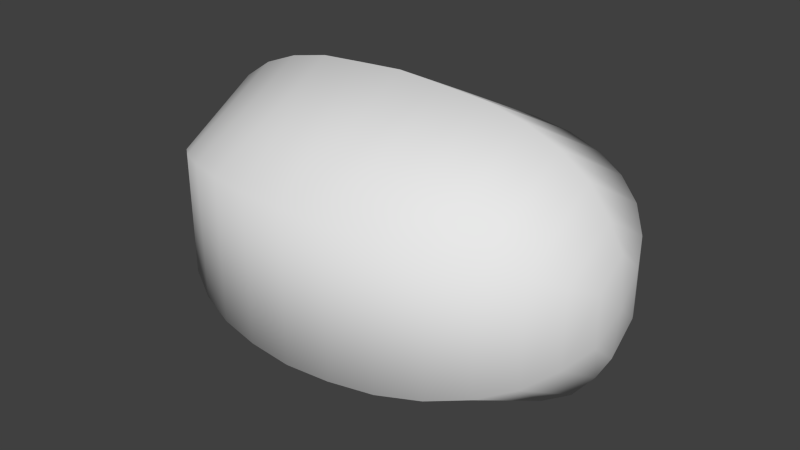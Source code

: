 # Source: Watermelon.blend  (saved by Blender 2.70.0; exported with 4.5.12 LTS)
import bpy
from mathutils import Matrix  # noqa: F401  (used for matrix-valued properties, if any)

bpy.ops.wm.read_factory_settings(use_empty=True)
scene = bpy.context.scene
scene.name = 'Scene'

# ---- collections
col_collection_1 = bpy.data.collections.new('Collection 1'); scene.collection.children.link(col_collection_1)

# ---- world
world_world = bpy.data.worlds.new('World'); scene.world = world_world
world_world.color = (0.05088, 0.05088, 0.05088)
world_world.use_sun_shadow = False
world_world.sun_shadow_jitter_overblur = 0.0
world_world.cycles.sampling_method = 'MANUAL'
world_world.cycles.sample_map_resolution = 256

# ---- meshes
me_plane = bpy.data.meshes.new('Plane')
me_plane.from_pydata([(-0.5202, 1.368e-07, 1.629), (-0.6975, 9.549e-08, 1.534), (-1.199, -8.742e-08, 0.6354), (-1.221, -1.287e-07, 0.3239), (-0.3429, 0.2125, 1.629), (-0.4315, 0.4168, 1.534), (-0.5299, 0.6051, 1.381), (-0.6007, 0.7702, 1.174), (-0.6506, 0.9056, 0.9225), (-0.6824, 1.006, 0.6354), (-0.6933, 1.068, 0.3239), (0.01187, 0.2125, 1.629), (0.1005, 0.4168, 1.534), (0.1989, 0.6051, 1.381), (0.2697, 0.7702, 1.174), (0.3196, 0.9056, 0.9225), (0.3514, 1.006, 0.6354), (0.3623, 1.068, 0.3239), (0.1892, 2.114e-07, 1.629), (0.3665, 2.343e-07, 1.534), (0.5634, 2.579e-07, 1.381), (0.705, 2.56e-07, 1.174), (0.8048, 2.54e-07, 0.9225), (0.8683, 2.564e-07, 0.6354), (0.89, 2.433e-07, 0.3239), (0.01187, -0.2125, 1.629), (0.1005, -0.4168, 1.534), (0.1989, -0.6051, 1.381), (0.2697, -0.7702, 1.174), (0.3196, -0.9056, 0.9225), (0.3514, -1.006, 0.6354), (0.3623, -1.068, 0.3239), (-0.1655, -1.819e-07, 1.66), (-0.3429, -0.2125, 1.629), (-0.4315, -0.4168, 1.534), (-0.5299, -0.6051, 1.381), (-0.6007, -0.7702, 1.174), (-0.6506, -0.9056, 0.9225), (-0.6824, -1.006, 0.6354), (-0.6933, -1.068, 0.3239), (-0.8944, 2.691e-08, 1.381), (-1.036, -1.327e-08, 1.174), (-1.136, -6.253e-08, 0.9225), (-0.5202, 1.368e-07, -1.629), (-0.6975, 9.549e-08, -1.534), (-1.199, -8.742e-08, -0.6354), (-1.221, -1.287e-07, -0.3239), (-1.242, -1.649e-07, -3.204e-07), (-0.3429, 0.2125, -1.629), (-0.4315, 0.4168, -1.534), (-0.5299, 0.6051, -1.381), (-0.6007, 0.7702, -1.174), (-0.6506, 0.9056, -0.9225), (-0.6824, 1.006, -0.6354), (-0.6933, 1.068, -0.3239), (-0.7036, 1.089, -1.94e-07), (0.01187, 0.2125, -1.629), (0.1005, 0.4168, -1.534), (0.1989, 0.6051, -1.381), (0.2697, 0.7702, -1.174), (0.3196, 0.9056, -0.9225), (0.3514, 1.006, -0.6354), (0.3623, 1.068, -0.3239), (0.3726, 1.089, -2.876e-07), (0.1892, 2.114e-07, -1.629), (0.3665, 2.343e-07, -1.534), (0.5634, 2.579e-07, -1.381), (0.705, 2.56e-07, -1.174), (0.8048, 2.54e-07, -0.9225), (0.8683, 2.564e-07, -0.6354), (0.89, 2.433e-07, -0.3239), (0.9107, 1.96e-07, -4.086e-07), (0.01187, -0.2125, -1.629), (0.1005, -0.4168, -1.534), (0.1989, -0.6051, -1.381), (0.2697, -0.7702, -1.174), (0.3196, -0.9056, -0.9225), (0.3514, -1.006, -0.6354), (0.3623, -1.068, -0.3239), (0.3726, -1.089, -6.34e-07), (-0.1655, -1.819e-07, -1.66), (-0.3429, -0.2125, -1.629), (-0.4315, -0.4168, -1.534), (-0.5299, -0.6051, -1.381), (-0.6007, -0.7702, -1.174), (-0.6506, -0.9056, -0.9225), (-0.6824, -1.006, -0.6354), (-0.6933, -1.068, -0.3239), (-0.7036, -1.089, -5.899e-07), (-0.8944, 2.691e-08, -1.381), (-1.036, -1.327e-08, -1.174), (-1.136, -6.253e-08, -0.9225)], [], [(1, 0, 4, 5), (3, 2, 9, 10), (47, 3, 10, 55), (9, 8, 15, 16), (5, 4, 11, 12), (10, 9, 16, 17), (6, 5, 12, 13), (55, 10, 17, 63), (7, 6, 13, 14), (8, 7, 14, 15), (15, 14, 21, 22), (12, 11, 18, 19), (16, 15, 22, 23), (17, 16, 23, 24), (13, 12, 19, 20), (63, 17, 24, 71), (14, 13, 20, 21), (21, 20, 27, 28), (71, 24, 31, 79), (22, 21, 28, 29), (23, 22, 29, 30), (19, 18, 25, 26), (24, 23, 30, 31), (20, 19, 26, 27), (31, 30, 38, 39), (27, 26, 34, 35), (79, 31, 39, 88), (28, 27, 35, 36), (29, 28, 36, 37), (30, 29, 37, 38), (26, 25, 33, 34), (36, 35, 40, 41), (37, 36, 41, 42), (2, 42, 8, 9), (40, 1, 5, 6), (41, 40, 6, 7), (0, 32, 4), (42, 41, 7, 8), (4, 32, 11), (11, 32, 18), (18, 32, 25), (25, 32, 33), (38, 37, 42, 2), (34, 33, 0, 1), (35, 34, 1, 40), (39, 38, 2, 3), (88, 39, 3, 47), (33, 32, 0), (44, 49, 48, 43), (46, 54, 53, 45), (47, 55, 54, 46), (53, 61, 60, 52), (49, 57, 56, 48), (54, 62, 61, 53), (50, 58, 57, 49), (55, 63, 62, 54), (51, 59, 58, 50), (52, 60, 59, 51), (60, 68, 67, 59), (57, 65, 64, 56), (61, 69, 68, 60), (62, 70, 69, 61), (58, 66, 65, 57), (63, 71, 70, 62), (59, 67, 66, 58), (67, 75, 74, 66), (71, 79, 78, 70), (68, 76, 75, 67), (69, 77, 76, 68), (65, 73, 72, 64), (70, 78, 77, 69), (66, 74, 73, 65), (78, 87, 86, 77), (74, 83, 82, 73), (79, 88, 87, 78), (75, 84, 83, 74), (76, 85, 84, 75), (77, 86, 85, 76), (73, 82, 81, 72), (84, 90, 89, 83), (85, 91, 90, 84), (45, 53, 52, 91), (89, 50, 49, 44), (90, 51, 50, 89), (43, 48, 80), (91, 52, 51, 90), (48, 56, 80), (56, 64, 80), (64, 72, 80), (72, 81, 80), (86, 45, 91, 85), (82, 44, 43, 81), (83, 89, 44, 82), (87, 46, 45, 86), (88, 47, 46, 87), (81, 43, 80)])
me_plane.polygons.foreach_set('use_smooth', [True] * 96)
_uv = me_plane.uv_layers.new(name='UVMap')
_uv.uv.foreach_set('vector', [0.6624, 0.9461, 0.6039, 0.9744, 0.5376, 0.9256, 0.5539, 0.8667, 0.8932, 0.6049, 0.8706, 0.6987, 0.595, 0.6296, 0.5971, 0.5664, 0.9051, 0.5056, 0.8932, 0.6049, 0.5971, 0.5664, 0.5987, 0.5022, 0.595, 0.6296, 0.5898, 0.6913, 0.3965, 0.6889, 0.3933, 0.6274, 0.5539, 0.8667, 0.5376, 0.9256, 0.4414, 0.9217, 0.4268, 0.8631, 0.5971, 0.5664, 0.595, 0.6296, 0.3933, 0.6274, 0.3931, 0.5641, 0.571, 0.8091, 0.5539, 0.8667, 0.4268, 0.8631, 0.4115, 0.806, 0.5987, 0.5022, 0.5971, 0.5664, 0.3931, 0.5641, 0.3932, 0.4999, 0.582, 0.751, 0.571, 0.8091, 0.4115, 0.806, 0.4023, 0.7484, 0.5898, 0.6913, 0.582, 0.751, 0.4023, 0.7484, 0.3965, 0.6889, 0.3965, 0.6889, 0.4023, 0.7484, 0.1977, 0.8409, 0.153, 0.7711, 0.4268, 0.8631, 0.4414, 0.9217, 0.3747, 0.9627, 0.317, 0.9377, 0.3933, 0.6274, 0.3965, 0.6889, 0.153, 0.7711, 0.119, 0.6881, 0.3931, 0.5641, 0.3933, 0.6274, 0.119, 0.6881, 0.09902, 0.595, 0.4115, 0.806, 0.4268, 0.8631, 0.317, 0.9377, 0.2517, 0.8961, 0.3932, 0.4999, 0.3931, 0.5641, 0.09902, 0.595, 0.08961, 0.4966, 0.4023, 0.7484, 0.4115, 0.806, 0.2517, 0.8961, 0.1977, 0.8409, 0.7867, 0.8514, 0.7303, 0.9058, 0.571, 0.8091, 0.582, 0.751, 0.9051, 0.5056, 0.8932, 0.6049, 0.5971, 0.5664, 0.5987, 0.5022, 0.834, 0.7818, 0.7867, 0.8514, 0.582, 0.751, 0.5898, 0.6913, 0.8706, 0.6987, 0.834, 0.7818, 0.5898, 0.6913, 0.595, 0.6296, 0.6624, 0.9461, 0.6028, 0.9693, 0.5376, 0.9256, 0.5539, 0.8667, 0.8932, 0.6049, 0.8706, 0.6987, 0.595, 0.6296, 0.5971, 0.5664, 0.7303, 0.9058, 0.6624, 0.9461, 0.5539, 0.8667, 0.571, 0.8091, 0.5971, 0.5664, 0.595, 0.6296, 0.3933, 0.6274, 0.3931, 0.5641, 0.571, 0.8091, 0.5539, 0.8667, 0.4268, 0.8631, 0.4115, 0.806, 0.5987, 0.5022, 0.5971, 0.5664, 0.3931, 0.5641, 0.3932, 0.4999, 0.582, 0.751, 0.571, 0.8091, 0.4115, 0.806, 0.4023, 0.7483, 0.5898, 0.6913, 0.582, 0.751, 0.4023, 0.7483, 0.3965, 0.6889, 0.595, 0.6296, 0.5898, 0.6913, 0.3965, 0.6889, 0.3933, 0.6274, 0.5539, 0.8667, 0.5376, 0.9256, 0.4414, 0.9217, 0.4268, 0.8631, 0.4023, 0.7483, 0.4115, 0.806, 0.2517, 0.8961, 0.1977, 0.8409, 0.3965, 0.6889, 0.4023, 0.7483, 0.1977, 0.8409, 0.153, 0.7711, 0.8706, 0.6987, 0.834, 0.7818, 0.5898, 0.6913, 0.595, 0.6296, 0.7303, 0.9058, 0.6624, 0.9461, 0.5539, 0.8667, 0.571, 0.8091, 0.7867, 0.8514, 0.7303, 0.9058, 0.571, 0.8091, 0.582, 0.751, 0.6039, 0.9744, 0.4877, 0.9874, 0.5376, 0.9256, 0.834, 0.7818, 0.7867, 0.8514, 0.582, 0.751, 0.5898, 0.6913, 0.5376, 0.9256, 0.4877, 0.9874, 0.4414, 0.9217, 0.4414, 0.9217, 0.4877, 0.9874, 0.3747, 0.9627, 0.6028, 0.9693, 0.4877, 0.9874, 0.5376, 0.9256, 0.5376, 0.9256, 0.4877, 0.9874, 0.4414, 0.9217, 0.3933, 0.6274, 0.3965, 0.6889, 0.153, 0.7711, 0.119, 0.6881, 0.4268, 0.8631, 0.4414, 0.9217, 0.3747, 0.9627, 0.317, 0.9377, 0.4115, 0.806, 0.4268, 0.8631, 0.317, 0.9377, 0.2517, 0.8961, 0.3931, 0.5641, 0.3933, 0.6274, 0.119, 0.6881, 0.09902, 0.595, 0.3932, 0.4999, 0.3931, 0.5641, 0.09902, 0.595, 0.08961, 0.4966, 0.4414, 0.9217, 0.4877, 0.9874, 0.3747, 0.9627, 0.6722, 0.05984, 0.562, 0.1368, 0.547, 0.07755, 0.6131, 0.03531, 0.8954, 0.406, 0.5985, 0.4379, 0.5978, 0.3748, 0.8749, 0.3118, 0.9051, 0.5056, 0.5987, 0.5022, 0.5985, 0.4379, 0.8954, 0.406, 0.5978, 0.3748, 0.3961, 0.3725, 0.4007, 0.3111, 0.594, 0.313, 0.562, 0.1368, 0.4348, 0.1376, 0.4507, 0.07933, 0.547, 0.07755, 0.5985, 0.4379, 0.3945, 0.4358, 0.3961, 0.3725, 0.5978, 0.3748, 0.5777, 0.1948, 0.4182, 0.1944, 0.4348, 0.1376, 0.562, 0.1368, 0.5987, 0.5022, 0.3932, 0.4999, 0.3945, 0.4358, 0.5985, 0.4379, 0.5875, 0.2531, 0.4078, 0.2518, 0.4182, 0.1944, 0.5777, 0.1948, 0.594, 0.313, 0.4007, 0.3111, 0.4078, 0.2518, 0.5875, 0.2531, 0.4007, 0.3111, 0.1591, 0.2236, 0.2053, 0.1548, 0.4078, 0.2518, 0.4348, 0.1376, 0.3267, 0.0606, 0.3849, 0.0369, 0.4507, 0.07933, 0.3961, 0.3725, 0.1232, 0.3058, 0.1591, 0.2236, 0.4007, 0.3111, 0.3945, 0.4358, 0.1012, 0.3984, 0.1232, 0.3058, 0.3961, 0.3725, 0.4182, 0.1944, 0.2604, 0.1008, 0.3267, 0.0606, 0.4348, 0.1376, 0.3932, 0.4999, 0.08961, 0.4966, 0.1012, 0.3984, 0.3945, 0.4358, 0.4078, 0.2518, 0.2053, 0.1548, 0.2604, 0.1008, 0.4182, 0.1944, 0.7944, 0.1573, 0.5875, 0.2531, 0.5777, 0.1948, 0.7392, 0.1016, 0.9051, 0.5056, 0.5987, 0.5022, 0.5985, 0.4379, 0.8954, 0.406, 0.8401, 0.2279, 0.594, 0.313, 0.5875, 0.2531, 0.7944, 0.1573, 0.8749, 0.3118, 0.5978, 0.3748, 0.594, 0.313, 0.8401, 0.2279, 0.6722, 0.05984, 0.562, 0.1368, 0.547, 0.07755, 0.6131, 0.03531, 0.8954, 0.406, 0.5985, 0.4379, 0.5978, 0.3748, 0.8749, 0.3118, 0.7392, 0.1016, 0.5777, 0.1948, 0.562, 0.1368, 0.6722, 0.05984, 0.5985, 0.4379, 0.3945, 0.4358, 0.3961, 0.3725, 0.5978, 0.3748, 0.5777, 0.1948, 0.4182, 0.1944, 0.4348, 0.1376, 0.562, 0.1368, 0.5987, 0.5022, 0.3932, 0.4999, 0.3945, 0.4358, 0.5985, 0.4379, 0.5875, 0.2531, 0.4078, 0.2518, 0.4182, 0.1944, 0.5777, 0.1948, 0.594, 0.313, 0.4007, 0.3111, 0.4078, 0.2518, 0.5875, 0.2531, 0.5978, 0.3748, 0.3961, 0.3725, 0.4007, 0.3111, 0.594, 0.313, 0.562, 0.1368, 0.4348, 0.1376, 0.4507, 0.07933, 0.547, 0.07755, 0.4078, 0.2518, 0.2053, 0.1548, 0.2604, 0.1008, 0.4182, 0.1944, 0.4007, 0.3111, 0.1591, 0.2236, 0.2053, 0.1548, 0.4078, 0.2518, 0.8749, 0.3118, 0.5978, 0.3748, 0.594, 0.313, 0.8401, 0.2279, 0.7392, 0.1016, 0.5777, 0.1948, 0.562, 0.1368, 0.6722, 0.05984, 0.7944, 0.1573, 0.5875, 0.2531, 0.5777, 0.1948, 0.7392, 0.1016, 0.6131, 0.03531, 0.547, 0.07755, 0.4984, 0.01467, 0.8401, 0.2279, 0.594, 0.313, 0.5875, 0.2531, 0.7944, 0.1573, 0.547, 0.07755, 0.4507, 0.07933, 0.4984, 0.01467, 0.4507, 0.07933, 0.3849, 0.0369, 0.4984, 0.01467, 0.6131, 0.03531, 0.547, 0.07755, 0.4984, 0.01467, 0.547, 0.07755, 0.4507, 0.07933, 0.4984, 0.01467, 0.3961, 0.3725, 0.1232, 0.3058, 0.1591, 0.2236, 0.4007, 0.3111, 0.4348, 0.1376, 0.3267, 0.0606, 0.3849, 0.0369, 0.4507, 0.07933, 0.4182, 0.1944, 0.2604, 0.1008, 0.3267, 0.0606, 0.4348, 0.1376, 0.3945, 0.4358, 0.1012, 0.3984, 0.1232, 0.3058, 0.3961, 0.3725, 0.3932, 0.4999, 0.08961, 0.4966, 0.1012, 0.3984, 0.3945, 0.4358, 0.4507, 0.07933, 0.3849, 0.0369, 0.4984, 0.01467])
me_plane.use_remesh_preserve_volume = False
me_plane.use_remesh_preserve_attributes = False
me_plane.use_mirror_vertex_groups = False
me_plane.update()

# ---- objects
ob_plane = bpy.data.objects.new('Plane', me_plane)

# ---- transforms, parenting, visibility, modifiers, constraints
ob_plane.location = (0.08003, 0.01326, 0.907)
ob_plane.rotation_euler = (-0.0, 1.571, 0.0)
ob_plane.lineart.crease_threshold = 0.0

# ---- collection membership
col_collection_1.objects.link(ob_plane)

# ---- scene / render settings (as saved in the file)
scene.frame_start = 1; scene.frame_end = 250; scene.frame_set(1)
scene.render.engine = 'BLENDER_EEVEE_NEXT'
scene.render.image_settings.compression = 90
scene.render.resolution_percentage = 50
scene.render.dither_intensity = 0.0
scene.cycles.use_denoising = False
scene.cycles.samples = 10
scene.cycles.sampling_pattern = 'TABULATED_SOBOL'
scene.cycles.light_sampling_threshold = 0.0
scene.cycles.use_adaptive_sampling = False
scene.cycles.use_light_tree = False
scene.cycles.blur_glossy = 0.0
scene.cycles.volume_bounces = 1
scene.cycles.pixel_filter_type = 'GAUSSIAN'
scene.cycles.sample_clamp_indirect = 0.0
scene.view_settings.view_transform = 'Standard'
bpy.context.view_layer.update()

# ---- added for rendering (the .blend has no active camera and no usable light): camera, sun
cam_auto = bpy.data.cameras.new('AutoCamera')
cam_auto.lens = 50.0
cam_auto.sensor_width = 36.0
cam_auto.clip_end = 1000.0
ob_auto_camera = bpy.data.objects.new('AutoCamera', cam_auto)
scene.collection.objects.link(ob_auto_camera)
ob_auto_camera.location = (4.25965, -5.00228, 4.4162)
ob_auto_camera.rotation_euler = (1.09748, -7.21219e-08, 0.694738)
scene.camera = ob_auto_camera
light_auto_sun = bpy.data.lights.new('AutoSun', 'SUN')
light_auto_sun.energy = 3.0
light_auto_sun.angle = 0.0523599
ob_auto_sun = bpy.data.objects.new('AutoSun', light_auto_sun)
scene.collection.objects.link(ob_auto_sun)
ob_auto_sun.rotation_euler = (0.872665, 0.174533, 0.523599)
bpy.context.view_layer.update()
